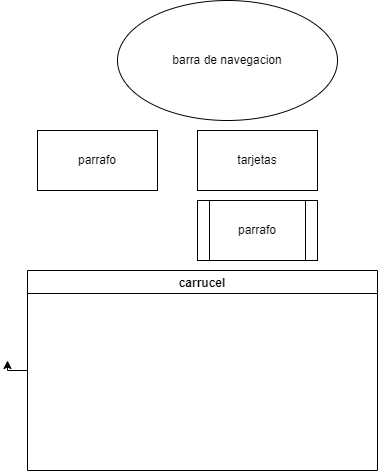

The diagram above was exported from draw.io. Its source (the exported page's mxGraphModel, read from the mxfile embedded in the PNG):
<mxGraphModel dx="1062" dy="584" grid="1" gridSize="10" guides="1" tooltips="1" connect="1" arrows="1" fold="1" page="1" pageScale="1" pageWidth="827" pageHeight="1169" math="0" shadow="0">
  <root>
    <mxCell id="0" />
    <mxCell id="1" parent="0" />
    <mxCell id="YmvYfosTi_va66A19dUs-1" value="barra de navegacion" style="ellipse;whiteSpace=wrap;html=1;" vertex="1" parent="1">
      <mxGeometry x="250" y="220" width="220" height="120" as="geometry" />
    </mxCell>
    <mxCell id="YmvYfosTi_va66A19dUs-2" value="parrafo" style="rounded=0;whiteSpace=wrap;html=1;" vertex="1" parent="1">
      <mxGeometry x="170" y="350" width="120" height="60" as="geometry" />
    </mxCell>
    <mxCell id="YmvYfosTi_va66A19dUs-3" value="tarjetas" style="rounded=0;whiteSpace=wrap;html=1;" vertex="1" parent="1">
      <mxGeometry x="330" y="350" width="120" height="60" as="geometry" />
    </mxCell>
    <mxCell id="YmvYfosTi_va66A19dUs-5" value="parrafo" style="shape=process;whiteSpace=wrap;html=1;backgroundOutline=1;" vertex="1" parent="1">
      <mxGeometry x="330" y="420" width="120" height="60" as="geometry" />
    </mxCell>
    <mxCell id="YmvYfosTi_va66A19dUs-7" style="edgeStyle=orthogonalEdgeStyle;rounded=0;orthogonalLoop=1;jettySize=auto;html=1;exitX=0;exitY=0.5;exitDx=0;exitDy=0;" edge="1" parent="1" source="YmvYfosTi_va66A19dUs-6">
      <mxGeometry relative="1" as="geometry">
        <mxPoint x="140" y="580" as="targetPoint" />
      </mxGeometry>
    </mxCell>
    <mxCell id="YmvYfosTi_va66A19dUs-6" value="carrucel" style="swimlane;" vertex="1" parent="1">
      <mxGeometry x="160" y="490" width="350" height="200" as="geometry" />
    </mxCell>
  </root>
</mxGraphModel>